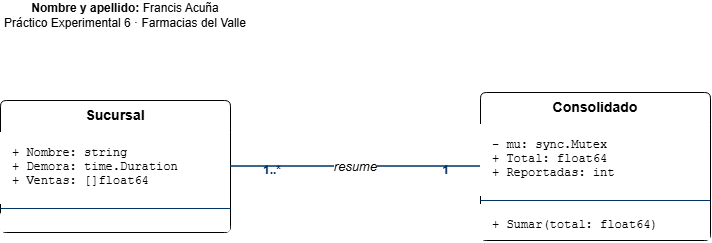

The diagram above was exported from draw.io. Its source (the exported page's mxGraphModel, read from the mxfile embedded in the PNG):
<mxGraphModel dx="983" dy="548" grid="1" gridSize="10" guides="1" tooltips="1" connect="1" arrows="1" fold="1" page="1" pageScale="1" pageWidth="827" pageHeight="583" background="light-dark(#ffffff, #121212)" math="0" shadow="0">
  <root>
    <mxCell id="0" />
    <mxCell id="1" parent="0" />
    <mxCell id="sucursal" parent="1" style="swimlane;fontStyle=1;align=center;verticalAlign=top;childLayout=stackLayout;horizontal=1;startSize=32;horizontalStack=0;resizeParent=1;resizeParentMax=0;resizeLast=0;collapsible=0;marginBottom=0;rounded=1;arcSize=6;fontSize=14;" value="Sucursal" vertex="1">
      <mxGeometry height="132" width="230" x="40" y="140" as="geometry" />
    </mxCell>
    <mxCell id="suc-attr" parent="sucursal" style="text;strokeColor=none;fillColor=#ffffff;align=left;verticalAlign=top;spacingLeft=10;spacingRight=6;spacingTop=6;overflow=hidden;rotatable=0;points=[[0,0.5],[1,0.5]];portConstraint=eastwest;fontColor=#000000;fontFamily=Courier New;fontSize=12;" value="+ Nombre: string&#10;+ Demora: time.Duration&#10;+ Ventas: []float64" vertex="1">
      <mxGeometry height="72" width="230" y="32" as="geometry" />
    </mxCell>
    <mxCell id="suc-sep" parent="sucursal" style="line;strokeWidth=1;fillColor=none;align=left;verticalAlign=middle;spacingTop=-1;spacingLeft=3;spacingRight=3;rotatable=0;labelPosition=right;points=[];portConstraint=eastwest;strokeColor=#003366;" value="" vertex="1">
      <mxGeometry height="8" width="230" y="104" as="geometry" />
    </mxCell>
    <mxCell id="suc-meth" parent="sucursal" style="text;strokeColor=none;fillColor=#ffffff;align=left;verticalAlign=top;spacingLeft=10;spacingRight=6;overflow=hidden;rotatable=0;points=[[0,0.5],[1,0.5]];portConstraint=eastwest;rounded=1;" value="" vertex="1">
      <mxGeometry height="20" width="230" y="112" as="geometry" />
    </mxCell>
    <mxCell id="consolidado" parent="1" style="swimlane;fontStyle=1;align=center;verticalAlign=top;childLayout=stackLayout;horizontal=1;startSize=32;horizontalStack=0;resizeParent=1;resizeParentMax=0;resizeLast=0;collapsible=0;marginBottom=0;rounded=1;arcSize=6;fontSize=14;" value="Consolidado" vertex="1">
      <mxGeometry height="148" width="230" x="520" y="132" as="geometry" />
    </mxCell>
    <mxCell id="con-attr" parent="consolidado" style="text;strokeColor=none;fillColor=#ffffff;align=left;verticalAlign=top;spacingLeft=10;spacingRight=6;spacingTop=6;overflow=hidden;rotatable=0;points=[[0,0.5],[1,0.5]];portConstraint=eastwest;fontColor=#000000;fontFamily=Courier New;fontSize=12;" value="- mu: sync.Mutex&#10;+ Total: float64&#10;+ Reportadas: int" vertex="1">
      <mxGeometry height="72" width="230" y="32" as="geometry" />
    </mxCell>
    <mxCell id="con-sep" parent="consolidado" style="line;strokeWidth=1;fillColor=none;align=left;verticalAlign=middle;spacingTop=-1;spacingLeft=3;spacingRight=3;rotatable=0;labelPosition=right;points=[];portConstraint=eastwest;strokeColor=#003366;" value="" vertex="1">
      <mxGeometry height="8" width="230" y="104" as="geometry" />
    </mxCell>
    <mxCell id="con-meth" parent="consolidado" style="text;strokeColor=none;fillColor=#ffffff;align=left;verticalAlign=top;spacingLeft=10;spacingRight=6;spacingTop=6;overflow=hidden;rotatable=0;points=[[0,0.5],[1,0.5]];portConstraint=eastwest;fontColor=#000000;fontFamily=Courier New;fontSize=12;" value="+ Sumar(total: float64)" vertex="1">
      <mxGeometry height="36" width="230" y="112" as="geometry" />
    </mxCell>
    <mxCell id="rel-resume" edge="1" parent="1" source="sucursal" style="endArrow=none;startArrow=none;html=1;strokeColor=#003366;strokeWidth=1.5;fontStyle=2;fontSize=13;labelBackgroundColor=#ffffff;" target="consolidado" value="resume">
      <mxGeometry relative="1" as="geometry" />
    </mxCell>
    <mxCell id="mult-suc" connectable="0" parent="rel-resume" style="edgeLabel;html=1;align=left;verticalAlign=bottom;resizable=0;points=[];fontStyle=1;fontColor=#003366;fontSize=12;labelBackgroundColor=none;" value="1..*" vertex="1">
      <mxGeometry relative="1" x="-0.75" y="-12" as="geometry">
        <mxPoint as="offset" />
      </mxGeometry>
    </mxCell>
    <mxCell id="mult-con" connectable="0" parent="rel-resume" style="edgeLabel;html=1;align=right;verticalAlign=bottom;resizable=0;points=[];fontStyle=1;fontColor=#003366;fontSize=12;labelBackgroundColor=none;" value="1" vertex="1">
      <mxGeometry relative="1" x="0.75" y="-12" as="geometry">
        <mxPoint as="offset" />
      </mxGeometry>
    </mxCell>
    <mxCell id="rLG0smP1l1q5G1NwEA4G-1" parent="1" style="text;html=1;whiteSpace=wrap;strokeColor=none;fillColor=none;align=center;verticalAlign=middle;rounded=0;" value="&lt;b style=&quot;text-align: left;&quot;&gt;Nombre y apellido:&lt;/b&gt;&lt;span style=&quot;text-align: left;&quot;&gt; Francis Acuña&lt;/span&gt;&lt;br style=&quot;text-align: left;&quot;&gt;&lt;span style=&quot;text-align: left;&quot;&gt;Práctico Experimental 6 · Farmacias del Valle&lt;/span&gt;" vertex="1">
      <mxGeometry height="30" width="250" x="40" y="40" as="geometry" />
    </mxCell>
  </root>
</mxGraphModel>